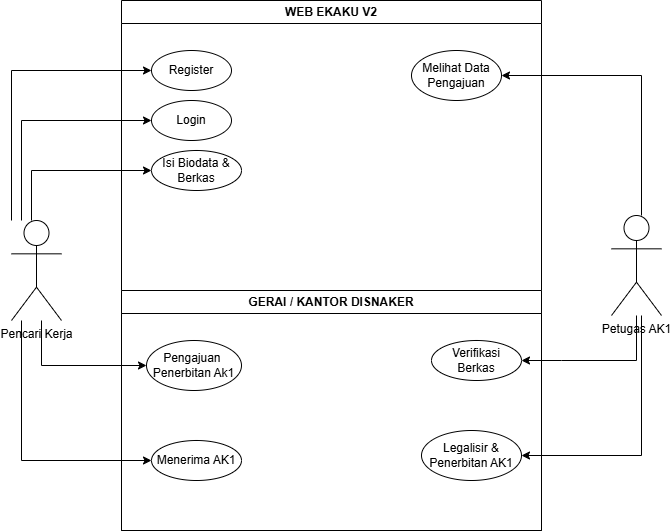

The diagram above was exported from draw.io. Its source (the exported page's mxGraphModel, read from the mxfile embedded in the PNG):
<mxGraphModel dx="967" dy="462" grid="1" gridSize="10" guides="1" tooltips="1" connect="1" arrows="1" fold="1" page="1" pageScale="1" pageWidth="850" pageHeight="1100" math="0" shadow="0">
  <root>
    <mxCell id="0" />
    <mxCell id="1" parent="0" />
    <mxCell id="3RSv6JBl3nwksmuwAB1D-13" parent="1" style="swimlane;whiteSpace=wrap;html=1;" value="WEB EKAKU V2" vertex="1">
      <mxGeometry height="530" width="420" x="370" y="240" as="geometry" />
    </mxCell>
    <mxCell id="3RSv6JBl3nwksmuwAB1D-14" parent="3RSv6JBl3nwksmuwAB1D-13" style="swimlane;whiteSpace=wrap;html=1;" value="GERAI / KANTOR DISNAKER" vertex="1">
      <mxGeometry height="240" width="420" y="290" as="geometry">
        <mxRectangle height="30" width="200" y="300" as="alternateBounds" />
      </mxGeometry>
    </mxCell>
    <mxCell id="aFsBrdEU0SdRisnRgPl--2" parent="3RSv6JBl3nwksmuwAB1D-14" style="ellipse;whiteSpace=wrap;html=1;" value="Pengajuan&amp;nbsp; Penerbitan Ak1" vertex="1">
      <mxGeometry height="50" width="95" x="25" y="50" as="geometry" />
    </mxCell>
    <mxCell id="aFsBrdEU0SdRisnRgPl--4" parent="3RSv6JBl3nwksmuwAB1D-14" style="ellipse;whiteSpace=wrap;html=1;" value="Menerima AK1" vertex="1">
      <mxGeometry height="40" width="90" x="30" y="150" as="geometry" />
    </mxCell>
    <mxCell id="uZikvbfkFTAhDBtMzFap-2" parent="3RSv6JBl3nwksmuwAB1D-14" style="ellipse;whiteSpace=wrap;html=1;" value="Verifikasi Berkas" vertex="1">
      <mxGeometry height="40" width="90" x="310" y="50" as="geometry" />
    </mxCell>
    <mxCell id="uZikvbfkFTAhDBtMzFap-4" parent="3RSv6JBl3nwksmuwAB1D-14" style="ellipse;whiteSpace=wrap;html=1;" value="Legalisir &amp;amp; Penerbitan AK1" vertex="1">
      <mxGeometry height="50" width="100" x="300" y="140" as="geometry" />
    </mxCell>
    <mxCell id="3RSv6JBl3nwksmuwAB1D-18" parent="3RSv6JBl3nwksmuwAB1D-13" style="ellipse;whiteSpace=wrap;html=1;" value="Register" vertex="1">
      <mxGeometry height="40" width="80" x="30" y="50" as="geometry" />
    </mxCell>
    <mxCell id="3RSv6JBl3nwksmuwAB1D-22" parent="3RSv6JBl3nwksmuwAB1D-13" style="ellipse;whiteSpace=wrap;html=1;" value="Login" vertex="1">
      <mxGeometry height="40" width="80" x="30" y="100" as="geometry" />
    </mxCell>
    <mxCell id="3RSv6JBl3nwksmuwAB1D-25" parent="3RSv6JBl3nwksmuwAB1D-13" style="ellipse;whiteSpace=wrap;html=1;" value="Isi Biodata &amp;amp; Berkas" vertex="1">
      <mxGeometry height="40" width="90" x="30" y="150" as="geometry" />
    </mxCell>
    <mxCell id="aFsBrdEU0SdRisnRgPl--6" parent="3RSv6JBl3nwksmuwAB1D-13" style="ellipse;whiteSpace=wrap;html=1;" value="Melihat Data Pengajuan" vertex="1">
      <mxGeometry height="50" width="90" x="290" y="50" as="geometry" />
    </mxCell>
    <mxCell id="3RSv6JBl3nwksmuwAB1D-23" edge="1" parent="1" source="3RSv6JBl3nwksmuwAB1D-16" style="edgeStyle=orthogonalEdgeStyle;rounded=0;orthogonalLoop=1;jettySize=auto;html=1;entryX=0;entryY=0.5;entryDx=0;entryDy=0;" target="3RSv6JBl3nwksmuwAB1D-18">
      <mxGeometry relative="1" as="geometry">
        <Array as="points">
          <mxPoint x="260" y="310" />
        </Array>
      </mxGeometry>
    </mxCell>
    <mxCell id="3RSv6JBl3nwksmuwAB1D-24" edge="1" parent="1" source="3RSv6JBl3nwksmuwAB1D-16" style="edgeStyle=orthogonalEdgeStyle;rounded=0;orthogonalLoop=1;jettySize=auto;html=1;entryX=0;entryY=0.5;entryDx=0;entryDy=0;" target="3RSv6JBl3nwksmuwAB1D-22">
      <mxGeometry relative="1" as="geometry">
        <Array as="points">
          <mxPoint x="270" y="360" />
        </Array>
      </mxGeometry>
    </mxCell>
    <mxCell id="aFsBrdEU0SdRisnRgPl--1" edge="1" parent="1" source="3RSv6JBl3nwksmuwAB1D-16" style="edgeStyle=orthogonalEdgeStyle;rounded=0;orthogonalLoop=1;jettySize=auto;html=1;entryX=0;entryY=0.5;entryDx=0;entryDy=0;" target="3RSv6JBl3nwksmuwAB1D-25">
      <mxGeometry relative="1" as="geometry">
        <Array as="points">
          <mxPoint x="280" y="410" />
        </Array>
      </mxGeometry>
    </mxCell>
    <mxCell id="aFsBrdEU0SdRisnRgPl--3" edge="1" parent="1" source="3RSv6JBl3nwksmuwAB1D-16" style="edgeStyle=orthogonalEdgeStyle;rounded=0;orthogonalLoop=1;jettySize=auto;html=1;entryX=0;entryY=0.5;entryDx=0;entryDy=0;" target="aFsBrdEU0SdRisnRgPl--2">
      <mxGeometry relative="1" as="geometry">
        <Array as="points">
          <mxPoint x="290" y="605" />
        </Array>
      </mxGeometry>
    </mxCell>
    <mxCell id="aFsBrdEU0SdRisnRgPl--5" edge="1" parent="1" source="3RSv6JBl3nwksmuwAB1D-16" style="edgeStyle=orthogonalEdgeStyle;rounded=0;orthogonalLoop=1;jettySize=auto;html=1;entryX=0;entryY=0.5;entryDx=0;entryDy=0;" target="aFsBrdEU0SdRisnRgPl--4">
      <mxGeometry relative="1" as="geometry">
        <Array as="points">
          <mxPoint x="270" y="700" />
        </Array>
      </mxGeometry>
    </mxCell>
    <mxCell id="3RSv6JBl3nwksmuwAB1D-16" parent="1" style="shape=umlActor;verticalLabelPosition=bottom;verticalAlign=top;html=1;outlineConnect=0;" value="Pencari Kerja" vertex="1">
      <mxGeometry height="100" width="50" x="260" y="460" as="geometry" />
    </mxCell>
    <mxCell id="uZikvbfkFTAhDBtMzFap-1" edge="1" parent="1" source="3RSv6JBl3nwksmuwAB1D-17" style="edgeStyle=orthogonalEdgeStyle;rounded=0;orthogonalLoop=1;jettySize=auto;html=1;entryX=1;entryY=0.5;entryDx=0;entryDy=0;" target="aFsBrdEU0SdRisnRgPl--6">
      <mxGeometry relative="1" as="geometry">
        <Array as="points">
          <mxPoint x="890" y="475" />
        </Array>
      </mxGeometry>
    </mxCell>
    <mxCell id="uZikvbfkFTAhDBtMzFap-3" edge="1" parent="1" source="3RSv6JBl3nwksmuwAB1D-17" style="edgeStyle=orthogonalEdgeStyle;rounded=0;orthogonalLoop=1;jettySize=auto;html=1;entryX=1;entryY=0.5;entryDx=0;entryDy=0;" target="uZikvbfkFTAhDBtMzFap-2">
      <mxGeometry relative="1" as="geometry">
        <Array as="points">
          <mxPoint x="810" y="600" />
          <mxPoint x="810" y="600" />
        </Array>
      </mxGeometry>
    </mxCell>
    <mxCell id="uZikvbfkFTAhDBtMzFap-5" edge="1" parent="1" source="3RSv6JBl3nwksmuwAB1D-17" style="edgeStyle=orthogonalEdgeStyle;rounded=0;orthogonalLoop=1;jettySize=auto;html=1;entryX=1;entryY=0.5;entryDx=0;entryDy=0;" target="uZikvbfkFTAhDBtMzFap-4">
      <mxGeometry relative="1" as="geometry">
        <Array as="points">
          <mxPoint x="890" y="695" />
        </Array>
      </mxGeometry>
    </mxCell>
    <mxCell id="3RSv6JBl3nwksmuwAB1D-17" parent="1" style="shape=umlActor;verticalLabelPosition=bottom;verticalAlign=top;html=1;outlineConnect=0;" value="Petugas AK1" vertex="1">
      <mxGeometry height="100" width="50" x="860" y="455" as="geometry" />
    </mxCell>
  </root>
</mxGraphModel>